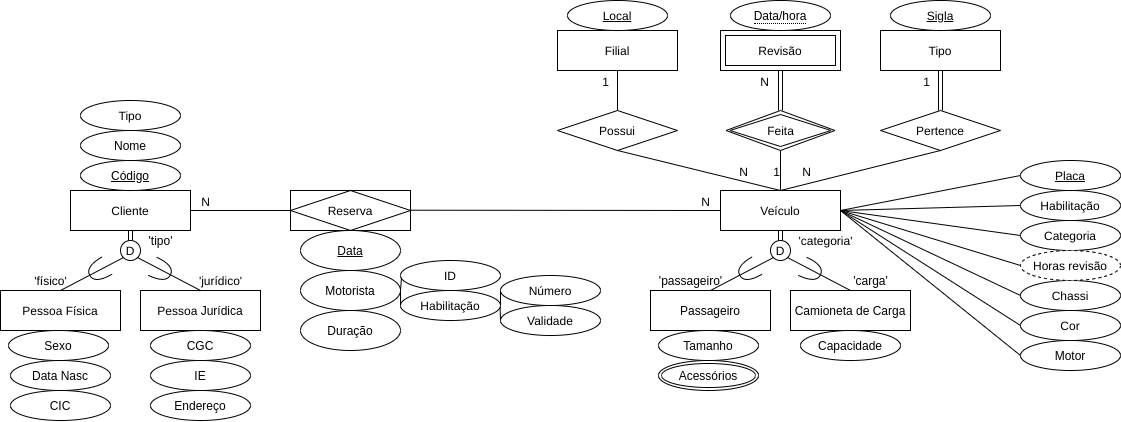

The diagram above was exported from draw.io. Its source (the exported page's mxGraphModel, read from the mxfile embedded in the PNG):
<mxGraphModel dx="1185" dy="680" grid="1" gridSize="10" guides="1" tooltips="1" connect="1" arrows="1" fold="1" page="1" pageScale="1" pageWidth="850" pageHeight="1100" math="0" shadow="0">
  <root>
    <mxCell id="0" />
    <mxCell id="1" parent="0" />
    <mxCell id="RyStUggS_Oa_aT0fSxMY-2" value="Cliente" style="whiteSpace=wrap;html=1;align=center;" vertex="1" parent="1">
      <mxGeometry x="80" y="480" width="120" height="40" as="geometry" />
    </mxCell>
    <mxCell id="RyStUggS_Oa_aT0fSxMY-3" value="Filial" style="whiteSpace=wrap;html=1;align=center;" vertex="1" parent="1">
      <mxGeometry x="567" y="320" width="120" height="40" as="geometry" />
    </mxCell>
    <mxCell id="RyStUggS_Oa_aT0fSxMY-4" value="Pessoa Física" style="whiteSpace=wrap;html=1;align=center;" vertex="1" parent="1">
      <mxGeometry x="10" y="580" width="120" height="40" as="geometry" />
    </mxCell>
    <mxCell id="RyStUggS_Oa_aT0fSxMY-5" value="Pessoa Jurídica" style="whiteSpace=wrap;html=1;align=center;" vertex="1" parent="1">
      <mxGeometry x="150" y="580" width="120" height="40" as="geometry" />
    </mxCell>
    <mxCell id="RyStUggS_Oa_aT0fSxMY-6" value="" style="endArrow=none;html=1;rounded=0;entryX=0.5;entryY=0;entryDx=0;entryDy=0;exitX=0;exitY=1;exitDx=0;exitDy=0;" edge="1" parent="1" source="RyStUggS_Oa_aT0fSxMY-22" target="RyStUggS_Oa_aT0fSxMY-4">
      <mxGeometry relative="1" as="geometry">
        <mxPoint x="120" y="560" as="sourcePoint" />
        <mxPoint x="540" y="639" as="targetPoint" />
      </mxGeometry>
    </mxCell>
    <mxCell id="RyStUggS_Oa_aT0fSxMY-7" value="" style="endArrow=none;html=1;rounded=0;entryX=0.5;entryY=0;entryDx=0;entryDy=0;exitX=1;exitY=1;exitDx=0;exitDy=0;" edge="1" parent="1" source="RyStUggS_Oa_aT0fSxMY-22" target="RyStUggS_Oa_aT0fSxMY-5">
      <mxGeometry relative="1" as="geometry">
        <mxPoint x="160" y="570" as="sourcePoint" />
        <mxPoint x="70" y="650" as="targetPoint" />
      </mxGeometry>
    </mxCell>
    <mxCell id="RyStUggS_Oa_aT0fSxMY-10" value="Reserva" style="shape=associativeEntity;whiteSpace=wrap;html=1;align=center;" vertex="1" parent="1">
      <mxGeometry x="300" y="480" width="120" height="40" as="geometry" />
    </mxCell>
    <mxCell id="RyStUggS_Oa_aT0fSxMY-11" value="Data" style="ellipse;whiteSpace=wrap;html=1;align=center;fontStyle=4;" vertex="1" parent="1">
      <mxGeometry x="310" y="520" width="100" height="40" as="geometry" />
    </mxCell>
    <mxCell id="RyStUggS_Oa_aT0fSxMY-12" value="Motorista" style="ellipse;whiteSpace=wrap;html=1;align=center;" vertex="1" parent="1">
      <mxGeometry x="310" y="560" width="100" height="40" as="geometry" />
    </mxCell>
    <mxCell id="RyStUggS_Oa_aT0fSxMY-13" value="ID" style="ellipse;whiteSpace=wrap;html=1;align=center;" vertex="1" parent="1">
      <mxGeometry x="410" y="550" width="100" height="30" as="geometry" />
    </mxCell>
    <mxCell id="RyStUggS_Oa_aT0fSxMY-14" value="Habilitação" style="ellipse;whiteSpace=wrap;html=1;align=center;" vertex="1" parent="1">
      <mxGeometry x="410" y="580" width="100" height="30" as="geometry" />
    </mxCell>
    <mxCell id="RyStUggS_Oa_aT0fSxMY-15" value="Número" style="ellipse;whiteSpace=wrap;html=1;align=center;" vertex="1" parent="1">
      <mxGeometry x="510" y="565" width="100" height="30" as="geometry" />
    </mxCell>
    <mxCell id="RyStUggS_Oa_aT0fSxMY-16" value="Validade" style="ellipse;whiteSpace=wrap;html=1;align=center;" vertex="1" parent="1">
      <mxGeometry x="510" y="595" width="100" height="30" as="geometry" />
    </mxCell>
    <mxCell id="RyStUggS_Oa_aT0fSxMY-17" value="" style="endArrow=none;html=1;rounded=0;entryX=0.01;entryY=0.572;entryDx=0;entryDy=0;entryPerimeter=0;exitX=1;exitY=0.5;exitDx=0;exitDy=0;" edge="1" parent="1" source="RyStUggS_Oa_aT0fSxMY-12" target="RyStUggS_Oa_aT0fSxMY-13">
      <mxGeometry relative="1" as="geometry">
        <mxPoint x="290" y="550" as="sourcePoint" />
        <mxPoint x="450" y="550" as="targetPoint" />
      </mxGeometry>
    </mxCell>
    <mxCell id="RyStUggS_Oa_aT0fSxMY-18" value="" style="endArrow=none;html=1;rounded=0;entryX=0;entryY=0.5;entryDx=0;entryDy=0;exitX=1;exitY=0.5;exitDx=0;exitDy=0;" edge="1" parent="1" source="RyStUggS_Oa_aT0fSxMY-14" target="RyStUggS_Oa_aT0fSxMY-15">
      <mxGeometry relative="1" as="geometry">
        <mxPoint x="420" y="590" as="sourcePoint" />
        <mxPoint x="421" y="577.16" as="targetPoint" />
      </mxGeometry>
    </mxCell>
    <mxCell id="RyStUggS_Oa_aT0fSxMY-19" value="" style="endArrow=none;html=1;rounded=0;entryX=0.996;entryY=0.568;entryDx=0;entryDy=0;exitX=0;exitY=0.5;exitDx=0;exitDy=0;entryPerimeter=0;" edge="1" parent="1" source="RyStUggS_Oa_aT0fSxMY-16" target="RyStUggS_Oa_aT0fSxMY-14">
      <mxGeometry relative="1" as="geometry">
        <mxPoint x="520" y="605" as="sourcePoint" />
        <mxPoint x="520" y="590" as="targetPoint" />
      </mxGeometry>
    </mxCell>
    <mxCell id="RyStUggS_Oa_aT0fSxMY-20" value="" style="endArrow=none;html=1;rounded=0;entryX=1;entryY=0.5;entryDx=0;entryDy=0;exitX=0;exitY=0.5;exitDx=0;exitDy=0;" edge="1" parent="1" source="RyStUggS_Oa_aT0fSxMY-14" target="RyStUggS_Oa_aT0fSxMY-12">
      <mxGeometry relative="1" as="geometry">
        <mxPoint x="420" y="590" as="sourcePoint" />
        <mxPoint x="421" y="577.16" as="targetPoint" />
      </mxGeometry>
    </mxCell>
    <mxCell id="RyStUggS_Oa_aT0fSxMY-21" value="" style="shape=requiredInterface;html=1;verticalLabelPosition=bottom;rotation=-210;" vertex="1" parent="1">
      <mxGeometry x="98" y="550" width="20" height="20" as="geometry" />
    </mxCell>
    <mxCell id="RyStUggS_Oa_aT0fSxMY-22" value="D" style="ellipse;whiteSpace=wrap;html=1;aspect=fixed;" vertex="1" parent="1">
      <mxGeometry x="130" y="530" width="20" height="20" as="geometry" />
    </mxCell>
    <mxCell id="RyStUggS_Oa_aT0fSxMY-23" value="" style="shape=link;html=1;entryX=0.5;entryY=1;entryDx=0;entryDy=0;exitX=0.5;exitY=0;exitDx=0;exitDy=0;" edge="1" parent="1" source="RyStUggS_Oa_aT0fSxMY-22" target="RyStUggS_Oa_aT0fSxMY-2">
      <mxGeometry width="50" height="50" relative="1" as="geometry">
        <mxPoint x="170" y="530" as="sourcePoint" />
        <mxPoint x="220" y="480" as="targetPoint" />
      </mxGeometry>
    </mxCell>
    <mxCell id="RyStUggS_Oa_aT0fSxMY-25" value="" style="shape=requiredInterface;html=1;verticalLabelPosition=bottom;rotation=25;" vertex="1" parent="1">
      <mxGeometry x="161" y="550" width="20" height="20" as="geometry" />
    </mxCell>
    <mxCell id="RyStUggS_Oa_aT0fSxMY-26" value="'tipo'" style="text;html=1;align=center;verticalAlign=middle;resizable=0;points=[];autosize=1;" vertex="1" parent="1">
      <mxGeometry x="150" y="520" width="40" height="20" as="geometry" />
    </mxCell>
    <mxCell id="RyStUggS_Oa_aT0fSxMY-27" value="'físico'" style="text;html=1;align=center;verticalAlign=middle;resizable=0;points=[];autosize=1;" vertex="1" parent="1">
      <mxGeometry x="35" y="560" width="50" height="20" as="geometry" />
    </mxCell>
    <mxCell id="RyStUggS_Oa_aT0fSxMY-28" value="'jurídico'" style="text;html=1;align=center;verticalAlign=middle;resizable=0;points=[];autosize=1;" vertex="1" parent="1">
      <mxGeometry x="200" y="560" width="60" height="20" as="geometry" />
    </mxCell>
    <mxCell id="RyStUggS_Oa_aT0fSxMY-29" value="Tipo" style="ellipse;whiteSpace=wrap;html=1;align=center;" vertex="1" parent="1">
      <mxGeometry x="90" y="390" width="100" height="30" as="geometry" />
    </mxCell>
    <mxCell id="RyStUggS_Oa_aT0fSxMY-30" value="Veículo" style="whiteSpace=wrap;html=1;align=center;" vertex="1" parent="1">
      <mxGeometry x="730" y="480" width="120" height="40" as="geometry" />
    </mxCell>
    <mxCell id="RyStUggS_Oa_aT0fSxMY-31" value="Passageiro" style="whiteSpace=wrap;html=1;align=center;" vertex="1" parent="1">
      <mxGeometry x="660" y="580" width="120" height="40" as="geometry" />
    </mxCell>
    <mxCell id="RyStUggS_Oa_aT0fSxMY-32" value="Camioneta de Carga" style="whiteSpace=wrap;html=1;align=center;" vertex="1" parent="1">
      <mxGeometry x="800" y="580" width="120" height="40" as="geometry" />
    </mxCell>
    <mxCell id="RyStUggS_Oa_aT0fSxMY-33" value="" style="endArrow=none;html=1;rounded=0;entryX=0.5;entryY=0;entryDx=0;entryDy=0;exitX=0;exitY=1;exitDx=0;exitDy=0;" edge="1" parent="1" source="RyStUggS_Oa_aT0fSxMY-36" target="RyStUggS_Oa_aT0fSxMY-31">
      <mxGeometry relative="1" as="geometry">
        <mxPoint x="770" y="560" as="sourcePoint" />
        <mxPoint x="1190" y="639" as="targetPoint" />
      </mxGeometry>
    </mxCell>
    <mxCell id="RyStUggS_Oa_aT0fSxMY-34" value="" style="endArrow=none;html=1;rounded=0;entryX=0.5;entryY=0;entryDx=0;entryDy=0;exitX=1;exitY=1;exitDx=0;exitDy=0;" edge="1" parent="1" source="RyStUggS_Oa_aT0fSxMY-36" target="RyStUggS_Oa_aT0fSxMY-32">
      <mxGeometry relative="1" as="geometry">
        <mxPoint x="810" y="570" as="sourcePoint" />
        <mxPoint x="720" y="650" as="targetPoint" />
      </mxGeometry>
    </mxCell>
    <mxCell id="RyStUggS_Oa_aT0fSxMY-35" value="" style="shape=requiredInterface;html=1;verticalLabelPosition=bottom;rotation=-210;" vertex="1" parent="1">
      <mxGeometry x="748" y="550" width="20" height="20" as="geometry" />
    </mxCell>
    <mxCell id="RyStUggS_Oa_aT0fSxMY-36" value="D" style="ellipse;whiteSpace=wrap;html=1;aspect=fixed;" vertex="1" parent="1">
      <mxGeometry x="780" y="530" width="20" height="20" as="geometry" />
    </mxCell>
    <mxCell id="RyStUggS_Oa_aT0fSxMY-37" value="" style="shape=link;html=1;entryX=0.5;entryY=1;entryDx=0;entryDy=0;exitX=0.5;exitY=0;exitDx=0;exitDy=0;" edge="1" parent="1" source="RyStUggS_Oa_aT0fSxMY-36" target="RyStUggS_Oa_aT0fSxMY-30">
      <mxGeometry width="50" height="50" relative="1" as="geometry">
        <mxPoint x="820" y="530" as="sourcePoint" />
        <mxPoint x="870" y="480" as="targetPoint" />
      </mxGeometry>
    </mxCell>
    <mxCell id="RyStUggS_Oa_aT0fSxMY-38" value="" style="shape=requiredInterface;html=1;verticalLabelPosition=bottom;rotation=25;" vertex="1" parent="1">
      <mxGeometry x="811" y="550" width="20" height="20" as="geometry" />
    </mxCell>
    <mxCell id="RyStUggS_Oa_aT0fSxMY-39" value="'categoria'" style="text;html=1;align=center;verticalAlign=middle;resizable=0;points=[];autosize=1;" vertex="1" parent="1">
      <mxGeometry x="800" y="520" width="70" height="20" as="geometry" />
    </mxCell>
    <mxCell id="RyStUggS_Oa_aT0fSxMY-40" value="'passageiro'" style="text;html=1;align=center;verticalAlign=middle;resizable=0;points=[];autosize=1;" vertex="1" parent="1">
      <mxGeometry x="660" y="560" width="80" height="20" as="geometry" />
    </mxCell>
    <mxCell id="RyStUggS_Oa_aT0fSxMY-41" value="'carga'" style="text;html=1;align=center;verticalAlign=middle;resizable=0;points=[];autosize=1;" vertex="1" parent="1">
      <mxGeometry x="855" y="560" width="50" height="20" as="geometry" />
    </mxCell>
    <mxCell id="RyStUggS_Oa_aT0fSxMY-42" value="Possui" style="shape=rhombus;perimeter=rhombusPerimeter;whiteSpace=wrap;html=1;align=center;" vertex="1" parent="1">
      <mxGeometry x="567" y="400" width="120" height="40" as="geometry" />
    </mxCell>
    <mxCell id="RyStUggS_Oa_aT0fSxMY-44" value="" style="endArrow=none;html=1;rounded=0;exitX=1;exitY=0.5;exitDx=0;exitDy=0;entryX=0;entryY=0.5;entryDx=0;entryDy=0;" edge="1" parent="1" source="RyStUggS_Oa_aT0fSxMY-2" target="RyStUggS_Oa_aT0fSxMY-10">
      <mxGeometry relative="1" as="geometry">
        <mxPoint x="310" y="580" as="sourcePoint" />
        <mxPoint x="470" y="580" as="targetPoint" />
      </mxGeometry>
    </mxCell>
    <mxCell id="RyStUggS_Oa_aT0fSxMY-45" value="N" style="resizable=0;html=1;align=right;verticalAlign=bottom;" connectable="0" vertex="1" parent="RyStUggS_Oa_aT0fSxMY-44">
      <mxGeometry x="1" relative="1" as="geometry">
        <mxPoint x="-80" as="offset" />
      </mxGeometry>
    </mxCell>
    <mxCell id="RyStUggS_Oa_aT0fSxMY-46" value="" style="endArrow=none;html=1;rounded=0;exitX=1;exitY=0.5;exitDx=0;exitDy=0;entryX=0;entryY=0.5;entryDx=0;entryDy=0;" edge="1" parent="1" target="RyStUggS_Oa_aT0fSxMY-30">
      <mxGeometry relative="1" as="geometry">
        <mxPoint x="420" y="499.71" as="sourcePoint" />
        <mxPoint x="520" y="499.71" as="targetPoint" />
      </mxGeometry>
    </mxCell>
    <mxCell id="RyStUggS_Oa_aT0fSxMY-47" value="N" style="resizable=0;html=1;align=right;verticalAlign=bottom;" connectable="0" vertex="1" parent="RyStUggS_Oa_aT0fSxMY-46">
      <mxGeometry x="1" relative="1" as="geometry">
        <mxPoint x="-10.290000000000006" as="offset" />
      </mxGeometry>
    </mxCell>
    <mxCell id="RyStUggS_Oa_aT0fSxMY-48" value="" style="endArrow=none;html=1;rounded=0;exitX=0.5;exitY=1;exitDx=0;exitDy=0;entryX=0.5;entryY=0;entryDx=0;entryDy=0;" edge="1" parent="1" source="RyStUggS_Oa_aT0fSxMY-3" target="RyStUggS_Oa_aT0fSxMY-42">
      <mxGeometry relative="1" as="geometry">
        <mxPoint x="139" y="520" as="sourcePoint" />
        <mxPoint x="519" y="450" as="targetPoint" />
      </mxGeometry>
    </mxCell>
    <mxCell id="RyStUggS_Oa_aT0fSxMY-49" value="1" style="resizable=0;html=1;align=right;verticalAlign=bottom;" connectable="0" vertex="1" parent="RyStUggS_Oa_aT0fSxMY-48">
      <mxGeometry x="1" relative="1" as="geometry">
        <mxPoint x="-8" y="-20" as="offset" />
      </mxGeometry>
    </mxCell>
    <mxCell id="RyStUggS_Oa_aT0fSxMY-52" value="" style="endArrow=none;html=1;rounded=0;exitX=0.5;exitY=0;exitDx=0;exitDy=0;entryX=0.5;entryY=1;entryDx=0;entryDy=0;" edge="1" parent="1" source="RyStUggS_Oa_aT0fSxMY-30" target="RyStUggS_Oa_aT0fSxMY-42">
      <mxGeometry relative="1" as="geometry">
        <mxPoint x="718" y="370" as="sourcePoint" />
        <mxPoint x="718" y="410" as="targetPoint" />
      </mxGeometry>
    </mxCell>
    <mxCell id="RyStUggS_Oa_aT0fSxMY-53" value="N" style="resizable=0;html=1;align=right;verticalAlign=bottom;direction=south;" connectable="0" vertex="1" parent="RyStUggS_Oa_aT0fSxMY-52">
      <mxGeometry x="1" relative="1" as="geometry">
        <mxPoint x="131.16" y="29.950000000000003" as="offset" />
      </mxGeometry>
    </mxCell>
    <mxCell id="RyStUggS_Oa_aT0fSxMY-54" value="" style="endArrow=none;html=1;rounded=0;exitX=0.5;exitY=0;exitDx=0;exitDy=0;entryX=0.5;entryY=1;entryDx=0;entryDy=0;" edge="1" parent="1" source="RyStUggS_Oa_aT0fSxMY-30" target="RyStUggS_Oa_aT0fSxMY-82">
      <mxGeometry relative="1" as="geometry">
        <mxPoint x="881" y="370" as="sourcePoint" />
        <mxPoint x="871" y="440" as="targetPoint" />
      </mxGeometry>
    </mxCell>
    <mxCell id="RyStUggS_Oa_aT0fSxMY-55" value="1" style="resizable=0;html=1;align=right;verticalAlign=bottom;" connectable="0" vertex="1" parent="RyStUggS_Oa_aT0fSxMY-54">
      <mxGeometry x="1" relative="1" as="geometry">
        <mxPoint y="29.999999999999993" as="offset" />
      </mxGeometry>
    </mxCell>
    <mxCell id="RyStUggS_Oa_aT0fSxMY-56" value="Nome" style="ellipse;whiteSpace=wrap;html=1;align=center;" vertex="1" parent="1">
      <mxGeometry x="90" y="420" width="100" height="30" as="geometry" />
    </mxCell>
    <mxCell id="RyStUggS_Oa_aT0fSxMY-57" value="Sexo" style="ellipse;whiteSpace=wrap;html=1;align=center;" vertex="1" parent="1">
      <mxGeometry x="18" y="620" width="100" height="30" as="geometry" />
    </mxCell>
    <mxCell id="RyStUggS_Oa_aT0fSxMY-58" value="Data Nasc" style="ellipse;whiteSpace=wrap;html=1;align=center;" vertex="1" parent="1">
      <mxGeometry x="20" y="650" width="100" height="30" as="geometry" />
    </mxCell>
    <mxCell id="RyStUggS_Oa_aT0fSxMY-59" value="CIC" style="ellipse;whiteSpace=wrap;html=1;align=center;" vertex="1" parent="1">
      <mxGeometry x="20" y="680" width="100" height="30" as="geometry" />
    </mxCell>
    <mxCell id="RyStUggS_Oa_aT0fSxMY-60" value="CGC" style="ellipse;whiteSpace=wrap;html=1;align=center;" vertex="1" parent="1">
      <mxGeometry x="160" y="620" width="100" height="30" as="geometry" />
    </mxCell>
    <mxCell id="RyStUggS_Oa_aT0fSxMY-61" value="IE" style="ellipse;whiteSpace=wrap;html=1;align=center;" vertex="1" parent="1">
      <mxGeometry x="160" y="650" width="100" height="30" as="geometry" />
    </mxCell>
    <mxCell id="RyStUggS_Oa_aT0fSxMY-62" value="Endereço" style="ellipse;whiteSpace=wrap;html=1;align=center;" vertex="1" parent="1">
      <mxGeometry x="160" y="680" width="100" height="30" as="geometry" />
    </mxCell>
    <mxCell id="RyStUggS_Oa_aT0fSxMY-63" value="Código" style="ellipse;whiteSpace=wrap;html=1;align=center;fontStyle=4;" vertex="1" parent="1">
      <mxGeometry x="90" y="450" width="100" height="30" as="geometry" />
    </mxCell>
    <mxCell id="RyStUggS_Oa_aT0fSxMY-64" value="Duração" style="ellipse;whiteSpace=wrap;html=1;align=center;" vertex="1" parent="1">
      <mxGeometry x="310" y="600" width="100" height="40" as="geometry" />
    </mxCell>
    <mxCell id="RyStUggS_Oa_aT0fSxMY-65" value="Local" style="ellipse;whiteSpace=wrap;html=1;align=center;fontStyle=4;" vertex="1" parent="1">
      <mxGeometry x="577" y="290" width="100" height="30" as="geometry" />
    </mxCell>
    <mxCell id="RyStUggS_Oa_aT0fSxMY-70" value="Pertence" style="shape=rhombus;perimeter=rhombusPerimeter;whiteSpace=wrap;html=1;align=center;" vertex="1" parent="1">
      <mxGeometry x="890" y="400" width="120" height="40" as="geometry" />
    </mxCell>
    <mxCell id="RyStUggS_Oa_aT0fSxMY-71" value="Tipo" style="whiteSpace=wrap;html=1;align=center;" vertex="1" parent="1">
      <mxGeometry x="890" y="320" width="120" height="40" as="geometry" />
    </mxCell>
    <mxCell id="RyStUggS_Oa_aT0fSxMY-73" value="" style="endArrow=none;html=1;rounded=0;entryX=0.5;entryY=1;entryDx=0;entryDy=0;" edge="1" parent="1" target="RyStUggS_Oa_aT0fSxMY-70">
      <mxGeometry relative="1" as="geometry">
        <mxPoint x="790" y="480" as="sourcePoint" />
        <mxPoint x="905" y="496" as="targetPoint" />
      </mxGeometry>
    </mxCell>
    <mxCell id="RyStUggS_Oa_aT0fSxMY-74" value="N" style="resizable=0;html=1;align=right;verticalAlign=bottom;" connectable="0" vertex="1" parent="RyStUggS_Oa_aT0fSxMY-73">
      <mxGeometry x="1" relative="1" as="geometry">
        <mxPoint x="-129.12" y="30.03" as="offset" />
      </mxGeometry>
    </mxCell>
    <mxCell id="RyStUggS_Oa_aT0fSxMY-77" value="Sigla" style="ellipse;whiteSpace=wrap;html=1;align=center;fontStyle=4;" vertex="1" parent="1">
      <mxGeometry x="900" y="290" width="100" height="30" as="geometry" />
    </mxCell>
    <mxCell id="RyStUggS_Oa_aT0fSxMY-78" value="" style="shape=link;html=1;rounded=0;entryX=0.5;entryY=1;entryDx=0;entryDy=0;exitX=0.5;exitY=0;exitDx=0;exitDy=0;" edge="1" parent="1" source="RyStUggS_Oa_aT0fSxMY-70" target="RyStUggS_Oa_aT0fSxMY-71">
      <mxGeometry relative="1" as="geometry">
        <mxPoint x="990" y="450" as="sourcePoint" />
        <mxPoint x="1150" y="450" as="targetPoint" />
      </mxGeometry>
    </mxCell>
    <mxCell id="RyStUggS_Oa_aT0fSxMY-79" value="1" style="resizable=0;html=1;align=right;verticalAlign=bottom;" connectable="0" vertex="1" parent="RyStUggS_Oa_aT0fSxMY-78">
      <mxGeometry x="1" relative="1" as="geometry">
        <mxPoint x="-10" y="19.91" as="offset" />
      </mxGeometry>
    </mxCell>
    <mxCell id="RyStUggS_Oa_aT0fSxMY-81" value="Revisão" style="shape=ext;margin=3;double=1;whiteSpace=wrap;html=1;align=center;" vertex="1" parent="1">
      <mxGeometry x="730" y="320" width="120" height="40" as="geometry" />
    </mxCell>
    <mxCell id="RyStUggS_Oa_aT0fSxMY-82" value="Feita" style="shape=rhombus;double=1;perimeter=rhombusPerimeter;whiteSpace=wrap;html=1;align=center;" vertex="1" parent="1">
      <mxGeometry x="735.5" y="400" width="109" height="40" as="geometry" />
    </mxCell>
    <mxCell id="RyStUggS_Oa_aT0fSxMY-85" value="" style="shape=link;html=1;rounded=0;entryX=0.5;entryY=1;entryDx=0;entryDy=0;exitX=0.5;exitY=0;exitDx=0;exitDy=0;" edge="1" parent="1" source="RyStUggS_Oa_aT0fSxMY-82" target="RyStUggS_Oa_aT0fSxMY-81">
      <mxGeometry relative="1" as="geometry">
        <mxPoint x="659" y="440" as="sourcePoint" />
        <mxPoint x="819" y="440" as="targetPoint" />
      </mxGeometry>
    </mxCell>
    <mxCell id="RyStUggS_Oa_aT0fSxMY-86" value="N" style="resizable=0;html=1;align=right;verticalAlign=bottom;" connectable="0" vertex="1" parent="RyStUggS_Oa_aT0fSxMY-85">
      <mxGeometry x="1" relative="1" as="geometry">
        <mxPoint x="-11" y="20" as="offset" />
      </mxGeometry>
    </mxCell>
    <mxCell id="RyStUggS_Oa_aT0fSxMY-87" value="&lt;span style=&quot;border-bottom: 1px dotted&quot;&gt;Data/hora&lt;/span&gt;" style="ellipse;whiteSpace=wrap;html=1;align=center;" vertex="1" parent="1">
      <mxGeometry x="740" y="290" width="100" height="30" as="geometry" />
    </mxCell>
    <mxCell id="RyStUggS_Oa_aT0fSxMY-90" value="Habilitação" style="ellipse;whiteSpace=wrap;html=1;align=center;" vertex="1" parent="1">
      <mxGeometry x="1030" y="480" width="100" height="30" as="geometry" />
    </mxCell>
    <mxCell id="RyStUggS_Oa_aT0fSxMY-93" value="" style="endArrow=none;html=1;rounded=0;entryX=0;entryY=0.5;entryDx=0;entryDy=0;exitX=1;exitY=0.5;exitDx=0;exitDy=0;" edge="1" parent="1" target="RyStUggS_Oa_aT0fSxMY-101" source="RyStUggS_Oa_aT0fSxMY-30">
      <mxGeometry relative="1" as="geometry">
        <mxPoint x="905" y="505" as="sourcePoint" />
        <mxPoint x="906" y="477.1600000000001" as="targetPoint" />
      </mxGeometry>
    </mxCell>
    <mxCell id="RyStUggS_Oa_aT0fSxMY-96" value="" style="endArrow=none;html=1;rounded=0;entryX=1;entryY=0.5;entryDx=0;entryDy=0;exitX=0;exitY=0.5;exitDx=0;exitDy=0;" edge="1" parent="1" source="RyStUggS_Oa_aT0fSxMY-90" target="RyStUggS_Oa_aT0fSxMY-30">
      <mxGeometry relative="1" as="geometry">
        <mxPoint x="915" y="515" as="sourcePoint" />
        <mxPoint x="905" y="505" as="targetPoint" />
      </mxGeometry>
    </mxCell>
    <mxCell id="RyStUggS_Oa_aT0fSxMY-97" value="Tamanho" style="ellipse;whiteSpace=wrap;html=1;align=center;" vertex="1" parent="1">
      <mxGeometry x="668" y="620" width="100" height="30" as="geometry" />
    </mxCell>
    <mxCell id="RyStUggS_Oa_aT0fSxMY-99" value="Categoria" style="ellipse;whiteSpace=wrap;html=1;align=center;" vertex="1" parent="1">
      <mxGeometry x="1030" y="510" width="100" height="30" as="geometry" />
    </mxCell>
    <mxCell id="RyStUggS_Oa_aT0fSxMY-100" value="" style="endArrow=none;html=1;rounded=0;entryX=1;entryY=0.5;entryDx=0;entryDy=0;exitX=0;exitY=0.5;exitDx=0;exitDy=0;" edge="1" parent="1" source="RyStUggS_Oa_aT0fSxMY-99" target="RyStUggS_Oa_aT0fSxMY-30">
      <mxGeometry relative="1" as="geometry">
        <mxPoint x="925" y="525" as="sourcePoint" />
        <mxPoint x="860" y="510" as="targetPoint" />
      </mxGeometry>
    </mxCell>
    <mxCell id="RyStUggS_Oa_aT0fSxMY-101" value="Placa" style="ellipse;whiteSpace=wrap;html=1;align=center;fontStyle=4;" vertex="1" parent="1">
      <mxGeometry x="1030" y="450" width="100" height="30" as="geometry" />
    </mxCell>
    <mxCell id="RyStUggS_Oa_aT0fSxMY-103" value="Acessórios" style="ellipse;shape=doubleEllipse;margin=3;whiteSpace=wrap;html=1;align=center;" vertex="1" parent="1">
      <mxGeometry x="668" y="650" width="100" height="30" as="geometry" />
    </mxCell>
    <mxCell id="RyStUggS_Oa_aT0fSxMY-104" value="Capacidade" style="ellipse;whiteSpace=wrap;html=1;align=center;" vertex="1" parent="1">
      <mxGeometry x="810" y="620" width="100" height="30" as="geometry" />
    </mxCell>
    <mxCell id="RyStUggS_Oa_aT0fSxMY-106" value="" style="endArrow=none;html=1;rounded=0;exitX=0;exitY=0.5;exitDx=0;exitDy=0;" edge="1" parent="1">
      <mxGeometry relative="1" as="geometry">
        <mxPoint x="1030" y="555" as="sourcePoint" />
        <mxPoint x="850" y="500" as="targetPoint" />
      </mxGeometry>
    </mxCell>
    <mxCell id="RyStUggS_Oa_aT0fSxMY-109" value="Chassi" style="ellipse;whiteSpace=wrap;html=1;align=center;" vertex="1" parent="1">
      <mxGeometry x="1030" y="570" width="100" height="30" as="geometry" />
    </mxCell>
    <mxCell id="RyStUggS_Oa_aT0fSxMY-110" value="" style="endArrow=none;html=1;rounded=0;exitX=0;exitY=0.5;exitDx=0;exitDy=0;" edge="1" parent="1" source="RyStUggS_Oa_aT0fSxMY-109">
      <mxGeometry relative="1" as="geometry">
        <mxPoint x="920" y="565" as="sourcePoint" />
        <mxPoint x="850" y="500" as="targetPoint" />
      </mxGeometry>
    </mxCell>
    <mxCell id="RyStUggS_Oa_aT0fSxMY-115" value="Cor" style="ellipse;whiteSpace=wrap;html=1;align=center;" vertex="1" parent="1">
      <mxGeometry x="1030" y="600" width="100" height="30" as="geometry" />
    </mxCell>
    <mxCell id="RyStUggS_Oa_aT0fSxMY-116" value="" style="endArrow=none;html=1;rounded=0;exitX=0;exitY=0.5;exitDx=0;exitDy=0;entryX=1;entryY=0.5;entryDx=0;entryDy=0;" edge="1" parent="1" source="RyStUggS_Oa_aT0fSxMY-115" target="RyStUggS_Oa_aT0fSxMY-30">
      <mxGeometry relative="1" as="geometry">
        <mxPoint x="920" y="595" as="sourcePoint" />
        <mxPoint x="855" y="560" as="targetPoint" />
      </mxGeometry>
    </mxCell>
    <mxCell id="RyStUggS_Oa_aT0fSxMY-117" value="Motor" style="ellipse;whiteSpace=wrap;html=1;align=center;" vertex="1" parent="1">
      <mxGeometry x="1030" y="630" width="100" height="30" as="geometry" />
    </mxCell>
    <mxCell id="RyStUggS_Oa_aT0fSxMY-118" value="" style="endArrow=none;html=1;rounded=0;exitX=0;exitY=0.5;exitDx=0;exitDy=0;entryX=1;entryY=0.5;entryDx=0;entryDy=0;" edge="1" parent="1" source="RyStUggS_Oa_aT0fSxMY-117" target="RyStUggS_Oa_aT0fSxMY-30">
      <mxGeometry relative="1" as="geometry">
        <mxPoint x="920" y="625" as="sourcePoint" />
        <mxPoint x="855" y="590" as="targetPoint" />
      </mxGeometry>
    </mxCell>
    <mxCell id="RyStUggS_Oa_aT0fSxMY-119" value="Horas revisão" style="ellipse;whiteSpace=wrap;html=1;align=center;dashed=1;" vertex="1" parent="1">
      <mxGeometry x="1030" y="540" width="100" height="30" as="geometry" />
    </mxCell>
  </root>
</mxGraphModel>